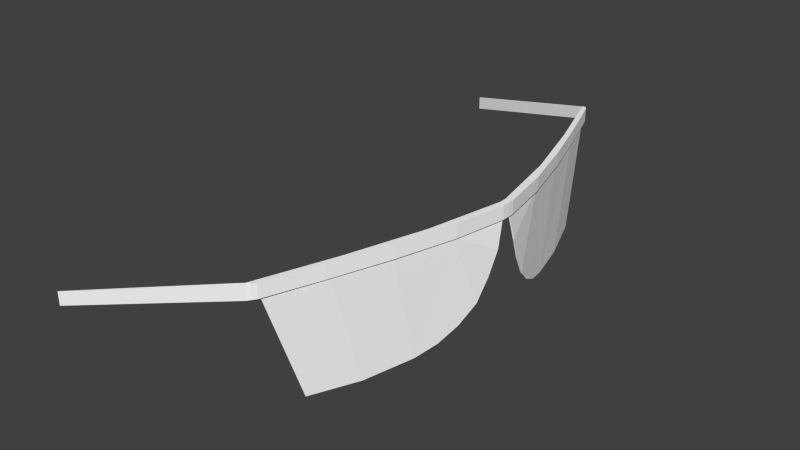 # Source: human2g1.blend  (saved by Blender 2.70.5; exported with 4.5.12 LTS)
import bpy
from mathutils import Matrix  # noqa: F401  (used for matrix-valued properties, if any)

bpy.ops.wm.read_factory_settings(use_empty=True)
scene = bpy.context.scene
scene.name = 'Scene'

# ---- collections
col_collection_1 = bpy.data.collections.new('Collection 1'); scene.collection.children.link(col_collection_1)

# ---- materials (node trees are filled in below, after node groups)
mat_colobotmesh_mat_1__4096 = bpy.data.materials.new('ColobotMesh_mat_1 [4096]')
mat_colobotmesh_mat_1__4096.alpha_threshold = 0.0
mat_colobotmesh_mat_1__4096.use_transparent_shadow = False
mat_colobotmesh_mat_1__4096.diffuse_color = (1.0, 1.0, 1.0, 1.0)
mat_colobotmesh_mat_1__4096.specular_color = (0.0, 0.0, 0.0)
mat_colobotmesh_mat_1__4096.roughness = 0.5
mat_colobotmesh_mat_2__4096 = bpy.data.materials.new('ColobotMesh_mat_2 [4096]')
mat_colobotmesh_mat_2__4096.alpha_threshold = 0.0
mat_colobotmesh_mat_2__4096.use_transparent_shadow = False
mat_colobotmesh_mat_2__4096.diffuse_color = (1.0, 1.0, 1.0, 1.0)
mat_colobotmesh_mat_2__4096.specular_color = (0.0, 0.0, 0.0)
mat_colobotmesh_mat_2__4096.roughness = 0.5

# ---- material node trees

# ---- world
world_world = bpy.data.worlds.new('World'); scene.world = world_world
world_world.color = (0.05088, 0.05088, 0.05088)
world_world.use_sun_shadow = False
world_world.sun_shadow_jitter_overblur = 0.0
world_world.cycles.sampling_method = 'MANUAL'
world_world.cycles.sample_map_resolution = 256

# ---- meshes
me_colobotmesh__001 = bpy.data.meshes.new('ColobotMesh_.001')
me_colobotmesh__001.from_pydata([(0.4974, 1.081, -0.3961), (0.6094, 1.081, -0.007771), (0.6038, 0.9541, -0.05968), (0.571, 0.8969, -0.1669), (0.5141, 0.8964, -0.3375), (0.5327, 1.081, -0.3012), (0.5636, 1.081, -0.205), (0.5914, 1.081, -0.1078), (0.594, 0.9261, -0.09101), (0.5831, 0.907, -0.1268), (0.5447, 0.8914, -0.2528), (0.6118, 1.033, -0.02062), (0.6084, 0.9923, -0.03748), (0.4958, 1.081, -0.3956), (0.6078, 1.081, -0.00729), (0.6022, 0.9542, -0.0592), (0.5694, 0.8969, -0.1664), (0.5125, 0.8965, -0.3371), (0.5311, 1.081, -0.3007), (0.562, 1.081, -0.2045), (0.5898, 1.081, -0.1074), (0.5924, 0.9261, -0.09053), (0.5815, 0.907, -0.1263), (0.5431, 0.8914, -0.2523), (0.6102, 1.033, -0.02014), (0.6068, 0.9923, -0.037)], [], [(3, 5, 6), (0, 5, 4), (7, 2, 8), (3, 6, 7), (7, 1, 11), (5, 3, 10), (16, 19, 18), (13, 17, 18), (15, 20, 21), (16, 20, 19), (20, 15, 25), (18, 17, 23), (3, 16, 23), (0, 13, 18), (12, 25, 15), (8, 21, 22), (4, 17, 13), (2, 15, 21), (7, 20, 14), (11, 24, 25), (6, 19, 20), (10, 23, 17), (1, 14, 24), (5, 18, 19), (9, 22, 16), (9, 3, 7), (20, 16, 22), (7, 8, 9), (12, 7, 11), (4, 5, 10), (12, 2, 7), (10, 3, 23), (24, 20, 25), (20, 22, 21), (16, 18, 23), (24, 14, 20), (5, 0, 18), (2, 12, 15), (9, 8, 22), (0, 4, 13), (8, 2, 21), (1, 7, 14), (12, 11, 25), (7, 6, 20), (4, 10, 17), (11, 1, 24), (6, 5, 19), (3, 9, 16)])
_uv = me_colobotmesh__001.uv_layers.new(name='UV_1')
_uv.uv.foreach_set('vector', [0.5663, 0.6671, 0.5244, 0.748, 0.5547, 0.748, 0.4941, 0.748, 0.5244, 0.748, 0.5124, 0.666, 0.585, 0.748, 0.5999, 0.6923, 0.5887, 0.6839, 0.5663, 0.6671, 0.5547, 0.748, 0.585, 0.748, 0.585, 0.748, 0.6152, 0.748, 0.6101, 0.7295, 0.5244, 0.748, 0.5663, 0.6671, 0.5393, 0.6665, 0.5663, 0.6671, 0.5547, 0.748, 0.5244, 0.748, 0.4941, 0.748, 0.5124, 0.666, 0.5244, 0.748, 0.5999, 0.6923, 0.585, 0.748, 0.5887, 0.6839, 0.5663, 0.6671, 0.585, 0.748, 0.5547, 0.748, 0.585, 0.748, 0.5999, 0.6923, 0.605, 0.7109, 0.5244, 0.748, 0.5124, 0.666, 0.5393, 0.6665, 0.5663, 0.6671, 0.5663, 0.6671, 0.5393, 0.6665, 0.4941, 0.748, 0.4941, 0.748, 0.5244, 0.748, 0.605, 0.7109, 0.605, 0.7109, 0.5999, 0.6923, 0.5887, 0.6839, 0.5887, 0.6839, 0.5775, 0.6755, 0.5124, 0.666, 0.5124, 0.666, 0.4941, 0.748, 0.5999, 0.6923, 0.5999, 0.6923, 0.5887, 0.6839, 0.585, 0.748, 0.585, 0.748, 0.6152, 0.748, 0.6101, 0.7295, 0.6101, 0.7295, 0.605, 0.7109, 0.5547, 0.748, 0.5547, 0.748, 0.585, 0.748, 0.5393, 0.6665, 0.5393, 0.6665, 0.5124, 0.666, 0.6152, 0.748, 0.6152, 0.748, 0.6101, 0.7295, 0.5244, 0.748, 0.5244, 0.748, 0.5547, 0.748, 0.5775, 0.6755, 0.5775, 0.6755, 0.5663, 0.6671, 0.5775, 0.6755, 0.5663, 0.6671, 0.585, 0.748, 0.585, 0.748, 0.5663, 0.6671, 0.5775, 0.6755, 0.585, 0.748, 0.5887, 0.6839, 0.5775, 0.6755, 0.605, 0.7109, 0.585, 0.748, 0.6101, 0.7295, 0.5124, 0.666, 0.5244, 0.748, 0.5393, 0.6665, 0.605, 0.7109, 0.5999, 0.6923, 0.585, 0.748, 0.5393, 0.6665, 0.5663, 0.6671, 0.5393, 0.6665, 0.6101, 0.7295, 0.585, 0.748, 0.605, 0.7109, 0.585, 0.748, 0.5775, 0.6755, 0.5887, 0.6839, 0.5663, 0.6671, 0.5244, 0.748, 0.5393, 0.6665, 0.6101, 0.7295, 0.6152, 0.748, 0.585, 0.748, 0.5244, 0.748, 0.4941, 0.748, 0.5244, 0.748, 0.5999, 0.6923, 0.605, 0.7109, 0.5999, 0.6923, 0.5775, 0.6755, 0.5887, 0.6839, 0.5775, 0.6755, 0.4941, 0.748, 0.5124, 0.666, 0.4941, 0.748, 0.5887, 0.6839, 0.5999, 0.6923, 0.5887, 0.6839, 0.6152, 0.748, 0.585, 0.748, 0.6152, 0.748, 0.605, 0.7109, 0.6101, 0.7295, 0.605, 0.7109, 0.585, 0.748, 0.5547, 0.748, 0.585, 0.748, 0.5124, 0.666, 0.5393, 0.6665, 0.5124, 0.666, 0.6101, 0.7295, 0.6152, 0.748, 0.6101, 0.7295, 0.5547, 0.748, 0.5244, 0.748, 0.5547, 0.748, 0.5663, 0.6671, 0.5775, 0.6755, 0.5663, 0.6671])
me_colobotmesh__001.materials.append(mat_colobotmesh_mat_1__4096)
me_colobotmesh__001.materials.append(mat_colobotmesh_mat_2__4096)
me_colobotmesh__001.use_remesh_preserve_volume = False
me_colobotmesh__001.use_remesh_preserve_attributes = False
me_colobotmesh__001.use_mirror_vertex_groups = False
me_colobotmesh__001.update()
me_colobotmesh = bpy.data.meshes.new('ColobotMesh_')
me_colobotmesh.from_pydata([(0.1957, 0.9984, 0.5036), (0.1957, 1.022, 0.5036), (0.196, 0.9984, -0.5034), (0.196, 1.022, -0.5034), (0.1964, 0.9986, 0.5017), (0.1964, 1.022, 0.5017), (0.1968, 0.9986, -0.5015), (0.1968, 1.022, -0.5015), (0.596, 1.079, -0.1041), (0.5671, 1.079, -0.2072), (0.5334, 1.079, -0.3088), (0.596, 1.103, -0.1041), (0.5671, 1.103, -0.2072), (0.5334, 1.103, -0.3088), (0.5959, 1.079, 0.1037), (0.5669, 1.079, 0.207), (0.5332, 1.079, 0.3088), (0.5959, 1.103, 0.1037), (0.5669, 1.103, 0.207), (0.5332, 1.103, 0.3088), (0.6129, 1.103, 0.01151), (0.6129, 1.103, -0.01217), (0.6131, 1.103, -0.0003294), (0.6129, 1.079, -0.01217), (0.6129, 1.079, 0.01151), (0.6131, 1.079, -0.0003294), (0.4883, 1.101, 0.4126), (0.5, 1.103, 0.4014), (0.4953, 1.103, 0.4082), (0.4886, 1.077, -0.4123), (0.5003, 1.079, -0.4011), (0.4956, 1.079, -0.4079), (0.5003, 1.103, -0.4011), (0.4886, 1.101, -0.4123), (0.4956, 1.103, -0.4079), (0.5, 1.079, 0.4014), (0.4883, 1.077, 0.4126), (0.4953, 1.079, 0.4082), (0.6018, 1.103, -0.007665), (0.6018, 1.103, 0.007009), (0.6106, 1.103, -0.0003277), (0.602, 1.103, -0.0003281), (0.6018, 1.079, 0.007009), (0.6018, 1.079, -0.007665), (0.6095, 1.079, -0.0003289), (0.602, 1.079, -0.0003281), (0.4895, 1.103, 0.4063), (0.4868, 1.102, 0.409), (0.4889, 1.103, 0.4083), (0.4898, 1.079, -0.406), (0.4871, 1.079, -0.4088), (0.4892, 1.079, -0.4081), (0.4871, 1.102, -0.4088), (0.4898, 1.103, -0.406), (0.4892, 1.103, -0.4081), (0.4868, 1.079, 0.409), (0.4895, 1.079, 0.4063), (0.4889, 1.079, 0.4083), (0.5746, 1.079, -0.1422), (0.5351, 1.079, -0.275), (0.5746, 1.103, -0.1422), (0.5351, 1.103, -0.275), (0.5745, 1.103, 0.1418), (0.5349, 1.103, 0.2749), (0.5745, 1.079, 0.1418), (0.5349, 1.079, 0.2749)], [], [(62, 39, 42), (58, 43, 38), (30, 32, 13), (17, 14, 24), (2, 6, 7), (1, 5, 4), (1, 0, 36), (19, 16, 15), (18, 15, 14), (2, 3, 33), (10, 13, 12), (9, 12, 11), (20, 24, 25), (22, 25, 23), (8, 11, 21), (26, 36, 37), (28, 37, 35), (29, 33, 34), (31, 34, 32), (27, 35, 16), (38, 41, 40), (41, 39, 40), (42, 45, 44), (45, 43, 44), (38, 43, 45), (41, 45, 42), (6, 50, 52), (46, 47, 48), (49, 50, 51), (52, 53, 54), (55, 56, 57), (46, 56, 55), (49, 53, 52), (5, 47, 55), (19, 18, 63), (57, 36, 55), (54, 33, 52), (29, 51, 50), (26, 48, 47), (11, 12, 60), (20, 22, 40), (22, 21, 40), (26, 28, 48), (28, 27, 48), (29, 31, 51), (31, 30, 51), (32, 34, 54), (34, 33, 54), (35, 37, 57), (37, 36, 57), (49, 59, 61), (59, 58, 60), (46, 63, 65), (63, 62, 64), (23, 25, 44), (25, 24, 44), (10, 9, 59), (14, 15, 64), (64, 62, 42), (60, 58, 38), (10, 30, 13), (20, 17, 24), (3, 2, 7), (0, 1, 4), (26, 1, 36), (18, 19, 15), (17, 18, 14), (29, 2, 33), (9, 10, 12), (8, 9, 11), (22, 20, 25), (21, 22, 23), (23, 8, 21), (28, 26, 37), (27, 28, 35), (31, 29, 34), (30, 31, 32), (19, 27, 16), (41, 38, 45), (39, 41, 42), (7, 6, 52), (47, 46, 55), (50, 49, 52), (4, 5, 55), (40, 39, 20), (62, 17, 39), (33, 3, 7), (19, 46, 27), (17, 62, 18), (39, 17, 20), (46, 48, 27), (18, 62, 63), (36, 0, 4), (19, 63, 46), (5, 26, 47), (36, 4, 55), (6, 29, 50), (33, 7, 52), (61, 13, 53), (6, 2, 29), (54, 53, 32), (5, 1, 26), (61, 59, 60), (11, 38, 21), (13, 61, 12), (53, 13, 32), (38, 40, 21), (12, 61, 60), (53, 49, 61), (11, 60, 38), (56, 46, 65), (65, 63, 64), (44, 43, 23), (58, 8, 43), (65, 16, 56), (10, 49, 30), (8, 58, 9), (43, 8, 23), (49, 51, 30), (9, 58, 59), (57, 56, 35), (10, 59, 49), (14, 42, 24), (16, 65, 15), (56, 16, 35), (42, 44, 24), (15, 65, 64), (14, 64, 42)])
me_colobotmesh.polygons.foreach_set('material_index', [1, 1, 1, 1, 1, 1, 1, 1, 1, 1, 1, 1, 1, 1, 1, 1, 1, 1, 1, 1, 1, 1, 1, 1, 1, 1, 1, 1, 1, 1, 1, 1, 1, 1, 1, 1, 1, 1, 1, 1, 1, 1, 1, 1, 1, 1, 1, 1, 1, 1, 1, 1, 1, 1, 1, 1, 1, 1, 1, 1, 1, 1, 1, 1, 1, 1, 1, 1, 1, 1, 1, 1, 1, 1, 1, 1, 1, 1, 1, 1, 1, 1, 1, 1, 1, 1, 1, 1, 1, 1, 1, 1, 1, 1, 1, 1, 1, 1, 1, 1, 1, 1, 1, 1, 1, 1, 1, 1, 1, 1, 1, 1, 1, 1, 1, 1, 1, 1, 1, 1, 1, 1, 1, 1, 1, 1, 1, 1])
_uv = me_colobotmesh.uv_layers.new(name='UV_1')
_uv.uv.foreach_set('vector', [0.6609, 0.9941, 0.6583, 0.9941, 0.6583, 0.9863, 0.6633, 0.9863, 0.6659, 0.9863, 0.6659, 0.9941, 0.6584, 0.9863, 0.6584, 0.9941, 0.6602, 0.9941, 0.6602, 0.9941, 0.6602, 0.9863, 0.6584, 0.9863, 0.6582, 0.9863, 0.6582, 0.9863, 0.6582, 0.9881, 0.666, 0.9881, 0.666, 0.9881, 0.666, 0.9863, 0.666, 0.9881, 0.666, 0.9863, 0.6584, 0.9922, 0.6641, 0.9941, 0.6641, 0.9863, 0.6621, 0.9863, 0.6621, 0.9941, 0.6621, 0.9863, 0.6602, 0.9863, 0.6582, 0.9863, 0.6582, 0.9881, 0.6658, 0.994, 0.6602, 0.9863, 0.6602, 0.9941, 0.6621, 0.9941, 0.6621, 0.9863, 0.6621, 0.9941, 0.6641, 0.9941, 0.6584, 0.9941, 0.6584, 0.9863, 0.6582, 0.9863, 0.666, 0.9941, 0.666, 0.9863, 0.6658, 0.9863, 0.6641, 0.9863, 0.6641, 0.9941, 0.6658, 0.9941, 0.6584, 0.994, 0.6584, 0.9922, 0.6582, 0.9923, 0.666, 0.9939, 0.666, 0.9861, 0.6659, 0.9863, 0.6658, 0.9922, 0.6658, 0.994, 0.666, 0.9941, 0.6582, 0.9861, 0.6582, 0.9939, 0.6584, 0.9941, 0.6659, 0.9941, 0.6659, 0.9863, 0.6641, 0.9863, 0.6659, 0.9941, 0.666, 0.9941, 0.666, 0.9941, 0.666, 0.9941, 0.6661, 0.9941, 0.666, 0.9941, 0.6583, 0.9863, 0.6582, 0.9863, 0.6582, 0.9863, 0.6582, 0.9863, 0.6581, 0.9863, 0.6582, 0.9863, 0.6659, 0.9941, 0.6659, 0.9863, 0.666, 0.9863, 0.6582, 0.9941, 0.6582, 0.9863, 0.6583, 0.9863, 0.6582, 0.9863, 0.666, 0.9923, 0.666, 0.9941, 0.666, 0.9941, 0.666, 0.994, 0.666, 0.9941, 0.6582, 0.9863, 0.6582, 0.9861, 0.6582, 0.9863, 0.666, 0.9941, 0.666, 0.9941, 0.666, 0.9941, 0.6583, 0.9923, 0.6582, 0.9924, 0.6582, 0.9924, 0.666, 0.9941, 0.666, 0.9863, 0.666, 0.9861, 0.6582, 0.9863, 0.6582, 0.9941, 0.6582, 0.994, 0.666, 0.9881, 0.6583, 0.9941, 0.6583, 0.9923, 0.6641, 0.9941, 0.6621, 0.9941, 0.6634, 0.9941, 0.6582, 0.9924, 0.6584, 0.9922, 0.6583, 0.9923, 0.666, 0.9941, 0.6658, 0.994, 0.666, 0.9941, 0.6658, 0.9922, 0.666, 0.9924, 0.666, 0.9923, 0.6584, 0.994, 0.6582, 0.9941, 0.6583, 0.9941, 0.6641, 0.9941, 0.6621, 0.9941, 0.6633, 0.9941, 0.6584, 0.9941, 0.6582, 0.9941, 0.6583, 0.9941, 0.6582, 0.9941, 0.658, 0.9941, 0.6583, 0.9941, 0.6584, 0.994, 0.6582, 0.9941, 0.6584, 0.9941, 0.6582, 0.9941, 0.6581, 0.9941, 0.6584, 0.9941, 0.6658, 0.9922, 0.666, 0.9923, 0.6658, 0.9924, 0.666, 0.9923, 0.6662, 0.9924, 0.6658, 0.9924, 0.6584, 0.9941, 0.6582, 0.9939, 0.6582, 0.9941, 0.6582, 0.9939, 0.6581, 0.9934, 0.6582, 0.9941, 0.6659, 0.9863, 0.666, 0.9861, 0.666, 0.9863, 0.666, 0.9861, 0.6661, 0.9856, 0.666, 0.9863, 0.6582, 0.9863, 0.6608, 0.9863, 0.6608, 0.9941, 0.6608, 0.9863, 0.6633, 0.9863, 0.6633, 0.9941, 0.666, 0.9941, 0.6634, 0.9941, 0.6634, 0.9863, 0.6634, 0.9941, 0.6609, 0.9941, 0.6609, 0.9863, 0.6658, 0.9863, 0.666, 0.9863, 0.666, 0.9863, 0.666, 0.9863, 0.6662, 0.9863, 0.666, 0.9863, 0.6602, 0.9863, 0.6621, 0.9863, 0.6608, 0.9863, 0.6602, 0.9863, 0.6621, 0.9863, 0.6609, 0.9863, 0.6609, 0.9863, 0.6609, 0.9941, 0.6583, 0.9863, 0.6633, 0.9941, 0.6633, 0.9863, 0.6659, 0.9941, 0.6602, 0.9863, 0.6584, 0.9863, 0.6602, 0.9941, 0.6584, 0.9941, 0.6602, 0.9941, 0.6584, 0.9863, 0.6582, 0.9881, 0.6582, 0.9863, 0.6582, 0.9881, 0.666, 0.9863, 0.666, 0.9881, 0.666, 0.9863, 0.6584, 0.994, 0.666, 0.9881, 0.6584, 0.9922, 0.6621, 0.9941, 0.6641, 0.9941, 0.6621, 0.9863, 0.6602, 0.9941, 0.6621, 0.9941, 0.6602, 0.9863, 0.6658, 0.9922, 0.6582, 0.9863, 0.6658, 0.994, 0.6621, 0.9863, 0.6602, 0.9863, 0.6621, 0.9941, 0.6641, 0.9863, 0.6621, 0.9863, 0.6641, 0.9941, 0.6582, 0.9941, 0.6584, 0.9941, 0.6582, 0.9863, 0.6658, 0.9941, 0.666, 0.9941, 0.6658, 0.9863, 0.6658, 0.9863, 0.6641, 0.9863, 0.6658, 0.9941, 0.6582, 0.9941, 0.6584, 0.994, 0.6582, 0.9923, 0.6659, 0.9941, 0.666, 0.9939, 0.6659, 0.9863, 0.666, 0.9923, 0.6658, 0.9922, 0.666, 0.9941, 0.6584, 0.9863, 0.6582, 0.9861, 0.6584, 0.9941, 0.6641, 0.9941, 0.6659, 0.9941, 0.6641, 0.9863, 0.666, 0.9941, 0.6659, 0.9941, 0.666, 0.9863, 0.6583, 0.9941, 0.6582, 0.9941, 0.6583, 0.9863, 0.6582, 0.9881, 0.6582, 0.9863, 0.666, 0.9941, 0.666, 0.994, 0.666, 0.9941, 0.666, 0.9861, 0.6582, 0.9861, 0.6582, 0.9863, 0.6582, 0.994, 0.666, 0.9863, 0.666, 0.9881, 0.6583, 0.9923, 0.6582, 0.9941, 0.6583, 0.9941, 0.6584, 0.9941, 0.6609, 0.9941, 0.6602, 0.9941, 0.6583, 0.9941, 0.6658, 0.994, 0.6582, 0.9881, 0.6582, 0.9881, 0.6641, 0.9941, 0.666, 0.9941, 0.6659, 0.9941, 0.6602, 0.9941, 0.6609, 0.9941, 0.6621, 0.9941, 0.6583, 0.9941, 0.6602, 0.9941, 0.6584, 0.9941, 0.666, 0.9941, 0.666, 0.9941, 0.6659, 0.9941, 0.6621, 0.9941, 0.6609, 0.9941, 0.6634, 0.9941, 0.6584, 0.9922, 0.666, 0.9863, 0.666, 0.9863, 0.6641, 0.9941, 0.6634, 0.9941, 0.666, 0.9941, 0.666, 0.9881, 0.6584, 0.994, 0.6583, 0.9941, 0.6584, 0.9922, 0.666, 0.9863, 0.6583, 0.9923, 0.6582, 0.9863, 0.6658, 0.9922, 0.666, 0.9923, 0.6658, 0.994, 0.6582, 0.9881, 0.666, 0.9941, 0.6608, 0.9941, 0.6602, 0.9941, 0.6582, 0.9941, 0.6582, 0.9863, 0.6582, 0.9863, 0.6658, 0.9922, 0.6582, 0.9941, 0.6582, 0.9941, 0.6584, 0.9941, 0.666, 0.9881, 0.666, 0.9881, 0.6584, 0.994, 0.6608, 0.9941, 0.6608, 0.9863, 0.6633, 0.9941, 0.6641, 0.9941, 0.6659, 0.9941, 0.6658, 0.9941, 0.6602, 0.9941, 0.6608, 0.9941, 0.6621, 0.9941, 0.6582, 0.9941, 0.6602, 0.9941, 0.6584, 0.9941, 0.6659, 0.9941, 0.666, 0.9941, 0.6658, 0.9941, 0.6621, 0.9941, 0.6608, 0.9941, 0.6633, 0.9941, 0.6582, 0.9941, 0.6582, 0.9863, 0.6608, 0.9941, 0.6641, 0.9941, 0.6633, 0.9941, 0.6659, 0.9941, 0.666, 0.9863, 0.666, 0.9941, 0.6634, 0.9863, 0.6634, 0.9863, 0.6634, 0.9941, 0.6609, 0.9863, 0.666, 0.9863, 0.6659, 0.9863, 0.6658, 0.9863, 0.6633, 0.9863, 0.6641, 0.9863, 0.6659, 0.9863, 0.6634, 0.9863, 0.6641, 0.9863, 0.666, 0.9863, 0.6602, 0.9863, 0.6582, 0.9863, 0.6584, 0.9863, 0.6641, 0.9863, 0.6633, 0.9863, 0.6621, 0.9863, 0.6659, 0.9863, 0.6641, 0.9863, 0.6658, 0.9863, 0.6582, 0.9863, 0.6582, 0.9863, 0.6584, 0.9863, 0.6621, 0.9863, 0.6633, 0.9863, 0.6608, 0.9863, 0.666, 0.9863, 0.666, 0.9863, 0.6659, 0.9863, 0.6602, 0.9863, 0.6608, 0.9863, 0.6582, 0.9863, 0.6602, 0.9863, 0.6583, 0.9863, 0.6584, 0.9863, 0.6641, 0.9863, 0.6634, 0.9863, 0.6621, 0.9863, 0.666, 0.9863, 0.6641, 0.9863, 0.6659, 0.9863, 0.6583, 0.9863, 0.6582, 0.9863, 0.6584, 0.9863, 0.6621, 0.9863, 0.6634, 0.9863, 0.6609, 0.9863, 0.6602, 0.9863, 0.6609, 0.9863, 0.6583, 0.9863])
me_colobotmesh.materials.append(mat_colobotmesh_mat_1__4096)
me_colobotmesh.materials.append(mat_colobotmesh_mat_2__4096)
me_colobotmesh.use_remesh_preserve_volume = False
me_colobotmesh.use_remesh_preserve_attributes = False
me_colobotmesh.use_mirror_vertex_groups = False
me_colobotmesh.update()

# ---- objects
ob_colobotmesh_1_001 = bpy.data.objects.new('ColobotMesh_1.001', me_colobotmesh__001)
ob_colobotmesh_1 = bpy.data.objects.new('ColobotMesh_1', me_colobotmesh)

# ---- transforms, parenting, visibility, modifiers, constraints
ob_colobotmesh_1_001.location = (0.0, 0.0, 0.0)
ob_colobotmesh_1_001.rotation_euler = (1.571, 0.0, 0.0)
ob_colobotmesh_1_001.lineart.crease_threshold = 0.0
_m = ob_colobotmesh_1_001.modifiers.new('Mirror', 'MIRROR')
_m.use_axis = (False, False, True)
ob_colobotmesh_1.location = (0.0, 0.0, 0.0)
ob_colobotmesh_1.rotation_euler = (1.571, 0.0, 0.0)
ob_colobotmesh_1.lineart.crease_threshold = 0.0

# ---- collection membership
col_collection_1.objects.link(ob_colobotmesh_1_001)
col_collection_1.objects.link(ob_colobotmesh_1)

# ---- scene / render settings (as saved in the file)
scene.frame_start = 1; scene.frame_end = 250; scene.frame_set(1)
scene.render.engine = 'BLENDER_EEVEE_NEXT'
scene.render.resolution_percentage = 50
scene.render.dither_intensity = 0.0
scene.cycles.use_denoising = False
scene.cycles.samples = 10
scene.cycles.sampling_pattern = 'TABULATED_SOBOL'
scene.cycles.light_sampling_threshold = 0.0
scene.cycles.use_adaptive_sampling = False
scene.cycles.use_light_tree = False
scene.cycles.blur_glossy = 0.0
scene.cycles.volume_bounces = 1
scene.cycles.pixel_filter_type = 'GAUSSIAN'
scene.cycles.sample_clamp_indirect = 0.0
scene.view_settings.view_transform = 'Standard'
bpy.context.view_layer.update()

# ---- added for rendering (the .blend has no active camera and no usable light): camera, sun
cam_auto = bpy.data.cameras.new('AutoCamera')
cam_auto.lens = 50.0
cam_auto.sensor_width = 36.0
cam_auto.clip_end = 1000.0
ob_auto_camera = bpy.data.objects.new('AutoCamera', cam_auto)
scene.collection.objects.link(ob_auto_camera)
ob_auto_camera.location = (1.43179, -1.233, 1.81925)
ob_auto_camera.rotation_euler = (1.09748, -7.21219e-08, 0.694738)
scene.camera = ob_auto_camera
light_auto_sun = bpy.data.lights.new('AutoSun', 'SUN')
light_auto_sun.energy = 3.0
light_auto_sun.angle = 0.0523599
ob_auto_sun = bpy.data.objects.new('AutoSun', light_auto_sun)
scene.collection.objects.link(ob_auto_sun)
ob_auto_sun.rotation_euler = (0.872665, 0.174533, 0.523599)
bpy.context.view_layer.update()
